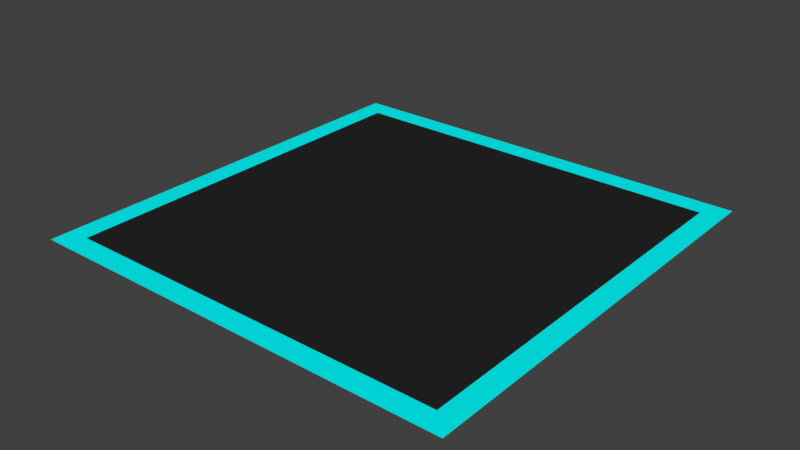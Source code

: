 # Source: floor.blend  (saved by Blender 2.79.0; exported with 4.5.12 LTS)
import bpy
from mathutils import Matrix  # noqa: F401  (used for matrix-valued properties, if any)

bpy.ops.wm.read_factory_settings(use_empty=True)
scene = bpy.context.scene
scene.name = 'Scene'

# ---- collections
col_collection_1 = bpy.data.collections.new('Collection 1'); scene.collection.children.link(col_collection_1)

# ---- materials (node trees are filled in below, after node groups)
mat_material_001 = bpy.data.materials.new('Material.001')
mat_material_001.alpha_threshold = 0.0
mat_material_001.use_transparent_shadow = False
mat_material_001.diffuse_color = (0.0003035, 0.9734, 0.9823, 1.0)
mat_material_001.roughness = 0.5
mat_material_002 = bpy.data.materials.new('Material.002')
mat_material_002.alpha_threshold = 0.0
mat_material_002.use_transparent_shadow = False
mat_material_002.diffuse_color = (0.01885, 0.01885, 0.01885, 1.0)
mat_material_002.roughness = 0.5

# ---- material node trees

# ---- world
world_world = bpy.data.worlds.new('World'); scene.world = world_world
world_world.color = (0.05088, 0.05088, 0.05088)
world_world.use_sun_shadow = False
world_world.sun_shadow_jitter_overblur = 0.0
world_world.cycles.sampling_method = 'MANUAL'

# ---- meshes
me_plane = bpy.data.meshes.new('Plane')
me_plane.from_pydata([(-1.0, -1.0, 0.0), (1.0, -1.0, 0.0), (-1.0, 1.0, 0.0), (1.0, 1.0, 0.0), (-1.0, 0.8, 0.0), (-1.0, 0.6, 0.0), (-1.0, 0.4, 0.0), (-1.0, 0.2, 0.0), (-1.0, 0.0, 0.0), (-1.0, -0.2, 0.0), (-1.0, -0.4, 0.0), (-1.0, -0.6, 0.0), (-1.0, -0.8, 0.0), (1.0, -0.8, 0.0), (1.0, -0.6, 0.0), (1.0, -0.4, 0.0), (1.0, -0.2, 0.0), (1.0, 0.0, 0.0), (1.0, 0.2, 0.0), (1.0, 0.4, 0.0), (1.0, 0.6, 0.0), (1.0, 0.8, 0.0), (-0.8, -1.0, 0.0), (-0.6, -1.0, 0.0), (-0.4, -1.0, 0.0), (-0.2, -1.0, 0.0), (0.0, -1.0, 0.0), (0.2, -1.0, 0.0), (0.4, -1.0, 0.0), (0.6, -1.0, 0.0), (0.8, -1.0, 0.0), (0.8, 1.0, 0.0), (0.6, 1.0, 0.0), (0.4, 1.0, 0.0), (0.2, 1.0, 0.0), (0.0, 1.0, 0.0), (-0.2, 1.0, 0.0), (-0.4, 1.0, 0.0), (-0.6, 1.0, 0.0), (-0.8, 1.0, 0.0), (0.8, -0.8, 0.0), (0.6, -0.8, 0.0), (0.4, -0.8, 0.0), (0.2, -0.8, 0.0), (0.0, -0.8, 0.0), (-0.2, -0.8, 0.0), (-0.4, -0.8, 0.0), (-0.6, -0.8, 0.0), (-0.8, -0.8, 0.0), (0.8, -0.6, 0.0), (0.6, -0.6, 0.0), (0.4, -0.6, 0.0), (0.2, -0.6, 0.0), (0.0, -0.6, 0.0), (-0.2, -0.6, 0.0), (-0.4, -0.6, 0.0), (-0.6, -0.6, 0.0), (-0.8, -0.6, 0.0), (0.8, -0.4, 0.0), (0.6, -0.4, 0.0), (0.4, -0.4, 0.0), (0.2, -0.4, 0.0), (0.0, -0.4, 0.0), (-0.2, -0.4, 0.0), (-0.4, -0.4, 0.0), (-0.6, -0.4, 0.0), (-0.8, -0.4, 0.0), (0.8, -0.2, 0.0), (0.6, -0.2, 0.0), (0.4, -0.2, 0.0), (0.2, -0.2, 0.0), (0.0, -0.2, 0.0), (-0.2, -0.2, 0.0), (-0.4, -0.2, 0.0), (-0.6, -0.2, 0.0), (-0.8, -0.2, 0.0), (0.8, 0.0, 0.0), (0.6, 0.0, 0.0), (0.4, 0.0, 0.0), (0.2, 0.0, 0.0), (0.0, 0.0, 0.0), (-0.2, 0.0, 0.0), (-0.4, 0.0, 0.0), (-0.6, 0.0, 0.0), (-0.8, 0.0, 0.0), (0.8, 0.2, 0.0), (0.6, 0.2, 0.0), (0.4, 0.2, 0.0), (0.2, 0.2, 0.0), (0.0, 0.2, 0.0), (-0.2, 0.2, 0.0), (-0.4, 0.2, 0.0), (-0.6, 0.2, 0.0), (-0.8, 0.2, 0.0), (0.8, 0.4, 0.0), (0.6, 0.4, 0.0), (0.4, 0.4, 0.0), (0.2, 0.4, 0.0), (0.0, 0.4, 0.0), (-0.2, 0.4, 0.0), (-0.4, 0.4, 0.0), (-0.6, 0.4, 0.0), (-0.8, 0.4, 0.0), (0.8, 0.6, 0.0), (0.6, 0.6, 0.0), (0.4, 0.6, 0.0), (0.2, 0.6, 0.0), (0.0, 0.6, 0.0), (-0.2, 0.6, 0.0), (-0.4, 0.6, 0.0), (-0.6, 0.6, 0.0), (-0.8, 0.6, 0.0), (0.8, 0.8, 0.0), (0.6, 0.8, 0.0), (0.4, 0.8, 0.0), (0.2, 0.8, 0.0), (0.0, 0.8, 0.0), (-0.2, 0.8, 0.0), (-0.4, 0.8, 0.0), (-0.6, 0.8, 0.0), (-0.8, 0.8, 0.0), (1.0, 0.9, 0.0), (-1.0, 0.9, 0.0), (-0.8, 0.9, 0.0), (-0.6, 0.9, 0.0), (-0.4, 0.9, 0.0), (-0.2, 0.9, 0.0), (0.0, 0.9, 0.0), (0.2, 0.9, 0.0), (0.4, 0.9, 0.0), (0.6, 0.9, 0.0), (0.8, 0.9, 0.0), (0.9, -1.0, 0.0), (0.9, 1.0, 0.0), (0.9, -0.8, 0.0), (0.9, -0.6, 0.0), (0.9, -0.4, 0.0), (0.9, -0.2, 0.0), (0.9, 0.0, 0.0), (0.9, 0.2, 0.0), (0.9, 0.4, 0.0), (0.9, 0.6, 0.0), (0.9, 0.8, 0.0), (0.9, 0.9, 0.0), (-1.0, -0.9, 0.0), (1.0, -0.9, 0.0), (-0.8, -0.9, 0.0), (-0.6, -0.9, 0.0), (-0.4, -0.9, 0.0), (-0.2, -0.9, 0.0), (0.0, -0.9, 0.0), (0.2, -0.9, 0.0), (0.4, -0.9, 0.0), (0.6, -0.9, 0.0), (0.8, -0.9, 0.0), (0.9, -0.9, 0.0), (-0.9, 1.0, 0.0), (-0.9, -0.8, 0.0), (-0.9, -0.6, 0.0), (-0.9, -0.4, 0.0), (-0.9, -0.2, 0.0), (-0.9, 0.0, 0.0), (-0.9, 0.2, 0.0), (-0.9, 0.4, 0.0), (-0.9, 0.6, 0.0), (-0.9, 0.8, 0.0), (-0.9, -1.0, 0.0), (-0.9, 0.9, 0.0), (-0.9, -0.9, 0.0)], [], [(143, 121, 3, 133), (155, 145, 13, 134), (134, 13, 14, 135), (135, 14, 15, 136), (136, 15, 16, 137), (137, 16, 17, 138), (138, 17, 18, 139), (139, 18, 19, 140), (140, 19, 20, 141), (141, 20, 21, 142), (164, 111, 120, 165), (111, 110, 119, 120), (110, 109, 118, 119), (109, 108, 117, 118), (108, 107, 116, 117), (107, 106, 115, 116), (106, 105, 114, 115), (105, 104, 113, 114), (104, 103, 112, 113), (163, 102, 111, 164), (102, 101, 110, 111), (101, 100, 109, 110), (100, 99, 108, 109), (99, 98, 107, 108), (98, 97, 106, 107), (97, 96, 105, 106), (96, 95, 104, 105), (95, 94, 103, 104), (162, 93, 102, 163), (93, 92, 101, 102), (92, 91, 100, 101), (91, 90, 99, 100), (90, 89, 98, 99), (89, 88, 97, 98), (88, 87, 96, 97), (87, 86, 95, 96), (86, 85, 94, 95), (161, 84, 93, 162), (84, 83, 92, 93), (83, 82, 91, 92), (82, 81, 90, 91), (81, 80, 89, 90), (80, 79, 88, 89), (79, 78, 87, 88), (78, 77, 86, 87), (77, 76, 85, 86), (160, 75, 84, 161), (75, 74, 83, 84), (74, 73, 82, 83), (73, 72, 81, 82), (72, 71, 80, 81), (71, 70, 79, 80), (70, 69, 78, 79), (69, 68, 77, 78), (68, 67, 76, 77), (159, 66, 75, 160), (66, 65, 74, 75), (65, 64, 73, 74), (64, 63, 72, 73), (63, 62, 71, 72), (62, 61, 70, 71), (61, 60, 69, 70), (60, 59, 68, 69), (59, 58, 67, 68), (158, 57, 66, 159), (57, 56, 65, 66), (56, 55, 64, 65), (55, 54, 63, 64), (54, 53, 62, 63), (53, 52, 61, 62), (52, 51, 60, 61), (51, 50, 59, 60), (50, 49, 58, 59), (157, 48, 57, 158), (48, 47, 56, 57), (47, 46, 55, 56), (46, 45, 54, 55), (45, 44, 53, 54), (44, 43, 52, 53), (43, 42, 51, 52), (42, 41, 50, 51), (41, 40, 49, 50), (168, 146, 48, 157), (146, 147, 47, 48), (147, 148, 46, 47), (148, 149, 45, 46), (149, 150, 44, 45), (150, 151, 43, 44), (151, 152, 42, 43), (152, 153, 41, 42), (153, 154, 40, 41), (167, 123, 39, 156), (123, 124, 38, 39), (124, 125, 37, 38), (125, 126, 36, 37), (126, 127, 35, 36), (127, 128, 34, 35), (128, 129, 33, 34), (129, 130, 32, 33), (130, 131, 31, 32), (113, 112, 131, 130), (114, 113, 130, 129), (115, 114, 129, 128), (116, 115, 128, 127), (117, 116, 127, 126), (118, 117, 126, 125), (119, 118, 125, 124), (120, 119, 124, 123), (165, 120, 123, 167), (142, 21, 121, 143), (112, 142, 143, 131), (103, 141, 142, 112), (94, 140, 141, 103), (85, 139, 140, 94), (76, 138, 139, 85), (67, 137, 138, 76), (58, 136, 137, 67), (49, 135, 136, 58), (40, 134, 135, 49), (154, 155, 134, 40), (131, 143, 133, 31), (30, 132, 155, 154), (29, 30, 154, 153), (28, 29, 153, 152), (27, 28, 152, 151), (26, 27, 151, 150), (25, 26, 150, 149), (24, 25, 149, 148), (23, 24, 148, 147), (22, 23, 147, 146), (166, 22, 146, 168), (132, 1, 145, 155), (0, 166, 168, 144), (4, 165, 167, 122), (122, 167, 156, 2), (144, 168, 157, 12), (12, 157, 158, 11), (11, 158, 159, 10), (10, 159, 160, 9), (9, 160, 161, 8), (8, 161, 162, 7), (7, 162, 163, 6), (6, 163, 164, 5), (5, 164, 165, 4)])
me_plane.polygons.foreach_set('material_index', [0, 0, 0, 0, 0, 0, 0, 0, 0, 0, 1, 1, 1, 1, 1, 1, 1, 1, 1, 1, 1, 1, 1, 1, 1, 1, 1, 1, 1, 1, 1, 1, 1, 1, 1, 1, 1, 1, 1, 1, 1, 1, 1, 1, 1, 1, 1, 1, 1, 1, 1, 1, 1, 1, 1, 1, 1, 1, 1, 1, 1, 1, 1, 1, 1, 1, 1, 1, 1, 1, 1, 1, 1, 1, 1, 1, 1, 1, 1, 1, 1, 1, 1, 1, 1, 1, 1, 1, 1, 1, 1, 0, 0, 0, 0, 0, 0, 0, 0, 0, 1, 1, 1, 1, 1, 1, 1, 1, 1, 0, 1, 1, 1, 1, 1, 1, 1, 1, 1, 1, 0, 0, 0, 0, 0, 0, 0, 0, 0, 0, 0, 0, 0, 0, 0, 0, 0, 0, 0, 0, 0, 0, 0, 0])
_uv = me_plane.uv_layers.new(name='UVMap')
_uv.uv.foreach_set('vector', [0.9499, 0.9499, 0.9999, 0.9499, 0.9999, 0.9999, 0.9499, 0.9999, 0.9499, 0.05009, 0.9999, 0.05009, 0.9999, 0.1001, 0.9499, 0.1001, 0.9499, 0.1001, 0.9999, 0.1001, 0.9999, 0.2001, 0.9499, 0.2001, 0.9499, 0.2001, 0.9999, 0.2001, 0.9999, 0.3, 0.9499, 0.3, 0.9499, 0.3, 0.9999, 0.3, 0.9999, 0.4, 0.9499, 0.4, 0.9499, 0.4, 0.9999, 0.4, 0.9999, 0.5, 0.9499, 0.5, 0.9499, 0.5, 0.9999, 0.5, 0.9999, 0.6, 0.9499, 0.6, 0.9499, 0.6, 0.9999, 0.6, 0.9999, 0.7, 0.9499, 0.7, 0.9499, 0.7, 0.9999, 0.7, 0.9999, 0.7999, 0.9499, 0.7999, 0.9499, 0.7999, 0.9999, 0.7999, 0.9999, 0.8999, 0.9499, 0.8999, 0.05009, 0.7999, 0.1001, 0.7999, 0.1001, 0.8999, 0.05009, 0.8999, 0.1001, 0.7999, 0.2001, 0.7999, 0.2001, 0.8999, 0.1001, 0.8999, 0.2001, 0.7999, 0.3, 0.7999, 0.3, 0.8999, 0.2001, 0.8999, 0.3, 0.7999, 0.4, 0.7999, 0.4, 0.8999, 0.3, 0.8999, 0.4, 0.7999, 0.5, 0.7999, 0.5, 0.8999, 0.4, 0.8999, 0.5, 0.7999, 0.6, 0.7999, 0.6, 0.8999, 0.5, 0.8999, 0.6, 0.7999, 0.7, 0.7999, 0.7, 0.8999, 0.6, 0.8999, 0.7, 0.7999, 0.7999, 0.7999, 0.7999, 0.8999, 0.7, 0.8999, 0.7999, 0.7999, 0.8999, 0.7999, 0.8999, 0.8999, 0.7999, 0.8999, 0.05009, 0.7, 0.1001, 0.7, 0.1001, 0.7999, 0.05009, 0.7999, 0.1001, 0.7, 0.2001, 0.7, 0.2001, 0.7999, 0.1001, 0.7999, 0.2001, 0.7, 0.3, 0.7, 0.3, 0.7999, 0.2001, 0.7999, 0.3, 0.7, 0.4, 0.7, 0.4, 0.7999, 0.3, 0.7999, 0.4, 0.7, 0.5, 0.7, 0.5, 0.7999, 0.4, 0.7999, 0.5, 0.7, 0.6, 0.7, 0.6, 0.7999, 0.5, 0.7999, 0.6, 0.7, 0.7, 0.7, 0.7, 0.7999, 0.6, 0.7999, 0.7, 0.7, 0.7999, 0.7, 0.7999, 0.7999, 0.7, 0.7999, 0.7999, 0.7, 0.8999, 0.7, 0.8999, 0.7999, 0.7999, 0.7999, 0.05009, 0.6, 0.1001, 0.6, 0.1001, 0.7, 0.05009, 0.7, 0.1001, 0.6, 0.2001, 0.6, 0.2001, 0.7, 0.1001, 0.7, 0.2001, 0.6, 0.3, 0.6, 0.3, 0.7, 0.2001, 0.7, 0.3, 0.6, 0.4, 0.6, 0.4, 0.7, 0.3, 0.7, 0.4, 0.6, 0.5, 0.6, 0.5, 0.7, 0.4, 0.7, 0.5, 0.6, 0.6, 0.6, 0.6, 0.7, 0.5, 0.7, 0.6, 0.6, 0.7, 0.6, 0.7, 0.7, 0.6, 0.7, 0.7, 0.6, 0.7999, 0.6, 0.7999, 0.7, 0.7, 0.7, 0.7999, 0.6, 0.8999, 0.6, 0.8999, 0.7, 0.7999, 0.7, 0.05009, 0.5, 0.1001, 0.5, 0.1001, 0.6, 0.05009, 0.6, 0.1001, 0.5, 0.2001, 0.5, 0.2001, 0.6, 0.1001, 0.6, 0.2001, 0.5, 0.3, 0.5, 0.3, 0.6, 0.2001, 0.6, 0.3, 0.5, 0.4, 0.5, 0.4, 0.6, 0.3, 0.6, 0.4, 0.5, 0.5, 0.5, 0.5, 0.6, 0.4, 0.6, 0.5, 0.5, 0.6, 0.5, 0.6, 0.6, 0.5, 0.6, 0.6, 0.5, 0.7, 0.5, 0.7, 0.6, 0.6, 0.6, 0.7, 0.5, 0.7999, 0.5, 0.7999, 0.6, 0.7, 0.6, 0.7999, 0.5, 0.8999, 0.5, 0.8999, 0.6, 0.7999, 0.6, 0.05009, 0.4, 0.1001, 0.4, 0.1001, 0.5, 0.05009, 0.5, 0.1001, 0.4, 0.2001, 0.4, 0.2001, 0.5, 0.1001, 0.5, 0.2001, 0.4, 0.3, 0.4, 0.3, 0.5, 0.2001, 0.5, 0.3, 0.4, 0.4, 0.4, 0.4, 0.5, 0.3, 0.5, 0.4, 0.4, 0.5, 0.4, 0.5, 0.5, 0.4, 0.5, 0.5, 0.4, 0.6, 0.4, 0.6, 0.5, 0.5, 0.5, 0.6, 0.4, 0.7, 0.4, 0.7, 0.5, 0.6, 0.5, 0.7, 0.4, 0.7999, 0.4, 0.7999, 0.5, 0.7, 0.5, 0.7999, 0.4, 0.8999, 0.4, 0.8999, 0.5, 0.7999, 0.5, 0.05009, 0.3, 0.1001, 0.3, 0.1001, 0.4, 0.05009, 0.4, 0.1001, 0.3, 0.2001, 0.3, 0.2001, 0.4, 0.1001, 0.4, 0.2001, 0.3, 0.3, 0.3, 0.3, 0.4, 0.2001, 0.4, 0.3, 0.3, 0.4, 0.3, 0.4, 0.4, 0.3, 0.4, 0.4, 0.3, 0.5, 0.3, 0.5, 0.4, 0.4, 0.4, 0.5, 0.3, 0.6, 0.3, 0.6, 0.4, 0.5, 0.4, 0.6, 0.3, 0.7, 0.3, 0.7, 0.4, 0.6, 0.4, 0.7, 0.3, 0.7999, 0.3, 0.7999, 0.4, 0.7, 0.4, 0.7999, 0.3, 0.8999, 0.3, 0.8999, 0.4, 0.7999, 0.4, 0.05009, 0.2001, 0.1001, 0.2001, 0.1001, 0.3, 0.05009, 0.3, 0.1001, 0.2001, 0.2001, 0.2001, 0.2001, 0.3, 0.1001, 0.3, 0.2001, 0.2001, 0.3, 0.2001, 0.3, 0.3, 0.2001, 0.3, 0.3, 0.2001, 0.4, 0.2001, 0.4, 0.3, 0.3, 0.3, 0.4, 0.2001, 0.5, 0.2001, 0.5, 0.3, 0.4, 0.3, 0.5, 0.2001, 0.6, 0.2001, 0.6, 0.3, 0.5, 0.3, 0.6, 0.2001, 0.7, 0.2001, 0.7, 0.3, 0.6, 0.3, 0.7, 0.2001, 0.7999, 0.2001, 0.7999, 0.3, 0.7, 0.3, 0.7999, 0.2001, 0.8999, 0.2001, 0.8999, 0.3, 0.7999, 0.3, 0.05009, 0.1001, 0.1001, 0.1001, 0.1001, 0.2001, 0.05009, 0.2001, 0.1001, 0.1001, 0.2001, 0.1001, 0.2001, 0.2001, 0.1001, 0.2001, 0.2001, 0.1001, 0.3, 0.1001, 0.3, 0.2001, 0.2001, 0.2001, 0.3, 0.1001, 0.4, 0.1001, 0.4, 0.2001, 0.3, 0.2001, 0.4, 0.1001, 0.5, 0.1001, 0.5, 0.2001, 0.4, 0.2001, 0.5, 0.1001, 0.6, 0.1001, 0.6, 0.2001, 0.5, 0.2001, 0.6, 0.1001, 0.7, 0.1001, 0.7, 0.2001, 0.6, 0.2001, 0.7, 0.1001, 0.7999, 0.1001, 0.7999, 0.2001, 0.7, 0.2001, 0.7999, 0.1001, 0.8999, 0.1001, 0.8999, 0.2001, 0.7999, 0.2001, 0.05009, 0.05009, 0.1001, 0.05009, 0.1001, 0.1001, 0.05009, 0.1001, 0.1001, 0.05009, 0.2001, 0.05009, 0.2001, 0.1001, 0.1001, 0.1001, 0.2001, 0.05009, 0.3, 0.05009, 0.3, 0.1001, 0.2001, 0.1001, 0.3, 0.05009, 0.4, 0.05009, 0.4, 0.1001, 0.3, 0.1001, 0.4, 0.05009, 0.5, 0.05009, 0.5, 0.1001, 0.4, 0.1001, 0.5, 0.05009, 0.6, 0.05009, 0.6, 0.1001, 0.5, 0.1001, 0.6, 0.05009, 0.7, 0.05009, 0.7, 0.1001, 0.6, 0.1001, 0.7, 0.05009, 0.7999, 0.05009, 0.7999, 0.1001, 0.7, 0.1001, 0.7999, 0.05009, 0.8999, 0.05009, 0.8999, 0.1001, 0.7999, 0.1001, 0.05009, 0.9499, 0.1001, 0.9499, 0.1001, 0.9999, 0.05009, 0.9999, 0.1001, 0.9499, 0.2001, 0.9499, 0.2001, 0.9999, 0.1001, 0.9999, 0.2001, 0.9499, 0.3, 0.9499, 0.3, 0.9999, 0.2001, 0.9999, 0.3, 0.9499, 0.4, 0.9499, 0.4, 0.9999, 0.3, 0.9999, 0.4, 0.9499, 0.5, 0.9499, 0.5, 0.9999, 0.4, 0.9999, 0.5, 0.9499, 0.6, 0.9499, 0.6, 0.9999, 0.5, 0.9999, 0.6, 0.9499, 0.7, 0.9499, 0.7, 0.9999, 0.6, 0.9999, 0.7, 0.9499, 0.7999, 0.9499, 0.7999, 0.9999, 0.7, 0.9999, 0.7999, 0.9499, 0.8999, 0.9499, 0.8999, 0.9999, 0.7999, 0.9999, 0.7999, 0.8999, 0.8999, 0.8999, 0.8999, 0.9499, 0.7999, 0.9499, 0.7, 0.8999, 0.7999, 0.8999, 0.7999, 0.9499, 0.7, 0.9499, 0.6, 0.8999, 0.7, 0.8999, 0.7, 0.9499, 0.6, 0.9499, 0.5, 0.8999, 0.6, 0.8999, 0.6, 0.9499, 0.5, 0.9499, 0.4, 0.8999, 0.5, 0.8999, 0.5, 0.9499, 0.4, 0.9499, 0.3, 0.8999, 0.4, 0.8999, 0.4, 0.9499, 0.3, 0.9499, 0.2001, 0.8999, 0.3, 0.8999, 0.3, 0.9499, 0.2001, 0.9499, 0.1001, 0.8999, 0.2001, 0.8999, 0.2001, 0.9499, 0.1001, 0.9499, 0.05009, 0.8999, 0.1001, 0.8999, 0.1001, 0.9499, 0.05009, 0.9499, 0.9499, 0.8999, 0.9999, 0.8999, 0.9999, 0.9499, 0.9499, 0.9499, 0.8999, 0.8999, 0.9499, 0.8999, 0.9499, 0.9499, 0.8999, 0.9499, 0.8999, 0.7999, 0.9499, 0.7999, 0.9499, 0.8999, 0.8999, 0.8999, 0.8999, 0.7, 0.9499, 0.7, 0.9499, 0.7999, 0.8999, 0.7999, 0.8999, 0.6, 0.9499, 0.6, 0.9499, 0.7, 0.8999, 0.7, 0.8999, 0.5, 0.9499, 0.5, 0.9499, 0.6, 0.8999, 0.6, 0.8999, 0.4, 0.9499, 0.4, 0.9499, 0.5, 0.8999, 0.5, 0.8999, 0.3, 0.9499, 0.3, 0.9499, 0.4, 0.8999, 0.4, 0.8999, 0.2001, 0.9499, 0.2001, 0.9499, 0.3, 0.8999, 0.3, 0.8999, 0.1001, 0.9499, 0.1001, 0.9499, 0.2001, 0.8999, 0.2001, 0.8999, 0.05009, 0.9499, 0.05009, 0.9499, 0.1001, 0.8999, 0.1001, 0.8999, 0.9499, 0.9499, 0.9499, 0.9499, 0.9999, 0.8999, 0.9999, 0.8999, 9.998e-05, 0.9499, 9.998e-05, 0.9499, 0.05009, 0.8999, 0.05009, 0.7999, 9.998e-05, 0.8999, 9.998e-05, 0.8999, 0.05009, 0.7999, 0.05009, 0.7, 9.998e-05, 0.7999, 9.998e-05, 0.7999, 0.05009, 0.7, 0.05009, 0.6, 9.998e-05, 0.7, 9.998e-05, 0.7, 0.05009, 0.6, 0.05009, 0.5, 9.998e-05, 0.6, 9.998e-05, 0.6, 0.05009, 0.5, 0.05009, 0.4, 9.998e-05, 0.5, 9.998e-05, 0.5, 0.05009, 0.4, 0.05009, 0.3, 9.998e-05, 0.4, 9.998e-05, 0.4, 0.05009, 0.3, 0.05009, 0.2001, 9.998e-05, 0.3, 9.998e-05, 0.3, 0.05009, 0.2001, 0.05009, 0.1001, 9.998e-05, 0.2001, 9.998e-05, 0.2001, 0.05009, 0.1001, 0.05009, 0.05009, 9.998e-05, 0.1001, 9.998e-05, 0.1001, 0.05009, 0.05009, 0.05009, 0.9499, 9.998e-05, 0.9999, 9.998e-05, 0.9999, 0.05009, 0.9499, 0.05009, 0.0001, 9.998e-05, 0.05009, 9.998e-05, 0.05009, 0.05009, 0.0001, 0.05009, 9.999e-05, 0.8999, 0.05009, 0.8999, 0.05009, 0.9499, 9.998e-05, 0.9499, 9.998e-05, 0.9499, 0.05009, 0.9499, 0.05009, 0.9999, 9.998e-05, 0.9999, 0.0001, 0.05009, 0.05009, 0.05009, 0.05009, 0.1001, 0.0001, 0.1001, 0.0001, 0.1001, 0.05009, 0.1001, 0.05009, 0.2001, 0.0001, 0.2001, 0.0001, 0.2001, 0.05009, 0.2001, 0.05009, 0.3, 0.0001, 0.3, 0.0001, 0.3, 0.05009, 0.3, 0.05009, 0.4, 0.0001, 0.4, 0.0001, 0.4, 0.05009, 0.4, 0.05009, 0.5, 0.0001, 0.5, 0.0001, 0.5, 0.05009, 0.5, 0.05009, 0.6, 0.0001, 0.6, 0.0001, 0.6, 0.05009, 0.6, 0.05009, 0.7, 0.0001, 0.7, 0.0001, 0.7, 0.05009, 0.7, 0.05009, 0.7999, 9.999e-05, 0.7999, 9.999e-05, 0.7999, 0.05009, 0.7999, 0.05009, 0.8999, 9.999e-05, 0.8999])
me_plane.materials.append(mat_material_001)
me_plane.materials.append(mat_material_002)
me_plane.use_remesh_preserve_volume = False
me_plane.use_remesh_preserve_attributes = False
me_plane.use_mirror_vertex_groups = False
me_plane.update()

# ---- objects
ob_plane = bpy.data.objects.new('Plane', me_plane)

# ---- transforms, parenting, visibility, modifiers, constraints
ob_plane.location = (0.0, 0.0, 0.0)
ob_plane.scale = (1.001, 1.001, 1.001)
ob_plane.lineart.crease_threshold = 0.0

# ---- collection membership
col_collection_1.objects.link(ob_plane)

# ---- scene / render settings (as saved in the file)
scene.frame_start = 1; scene.frame_end = 250; scene.frame_set(1)
scene.render.engine = 'BLENDER_EEVEE_NEXT'
scene.render.resolution_percentage = 50
scene.render.dither_intensity = 0.0
scene.cycles.use_denoising = False
scene.cycles.samples = 128
scene.cycles.sampling_pattern = 'TABULATED_SOBOL'
scene.cycles.use_adaptive_sampling = False
scene.cycles.use_light_tree = False
scene.cycles.blur_glossy = 0.0
scene.cycles.sample_clamp_indirect = 0.0
scene.view_settings.view_transform = 'Standard'
bpy.context.view_layer.update()

# ---- added for rendering (the .blend has no active camera and no usable light): camera, sun
cam_auto = bpy.data.cameras.new('AutoCamera')
cam_auto.lens = 50.0
cam_auto.sensor_width = 36.0
cam_auto.clip_end = 1000.0
ob_auto_camera = bpy.data.objects.new('AutoCamera', cam_auto)
scene.collection.objects.link(ob_auto_camera)
ob_auto_camera.location = (2.62061, -3.14473, 2.09649)
ob_auto_camera.rotation_euler = (1.09748, -7.21219e-08, 0.694738)
scene.camera = ob_auto_camera
light_auto_sun = bpy.data.lights.new('AutoSun', 'SUN')
light_auto_sun.energy = 3.0
light_auto_sun.angle = 0.0523599
ob_auto_sun = bpy.data.objects.new('AutoSun', light_auto_sun)
scene.collection.objects.link(ob_auto_sun)
ob_auto_sun.rotation_euler = (0.872665, 0.174533, 0.523599)
bpy.context.view_layer.update()
